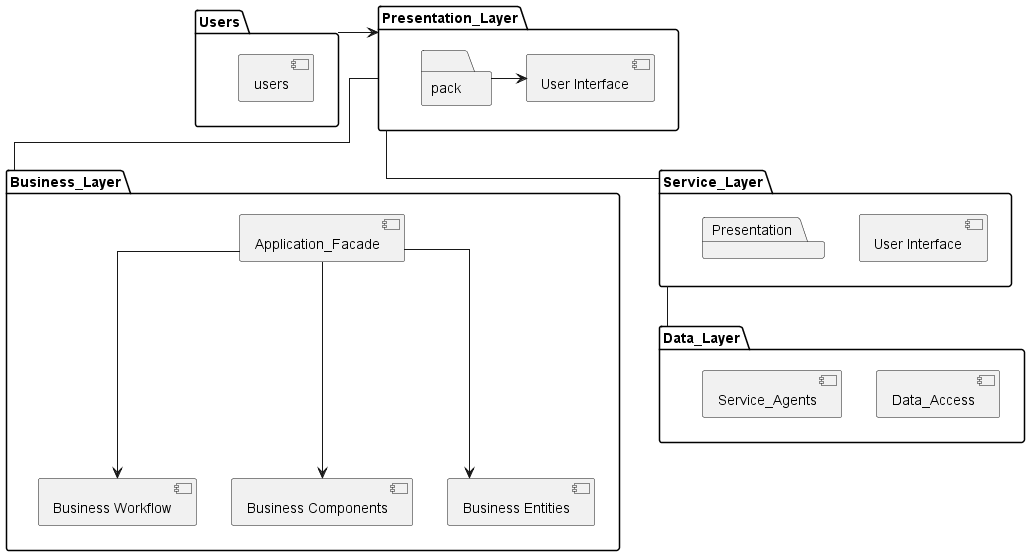

The diagram above was rendered by PlantUML. Its source (embedded in the PNG):
@startuml Package Diagram
package Users {
  [users]
}
package Presentation_Layer {
  package [User_Interface] as "User Interface"
  folder pack
 
}
package Service_Layer {
  package [User_Interface_2] as "User Interface"
  package Presentation
 
}
package Business_Layer {
  package [Application_Facade]
  package [Business Workflow]
  package [Business Components]
  package [Business Entities]
 
}
package Data_Layer{
 package [Data_Access]
 package [Service_Agents]
}
[Application_Facade]--->[Business Workflow]
[Application_Facade]--->[Business Components]
[Application_Facade]--->[Business Entities]
skinparam linetype polyline
skinparam linetype ortho
Users -right->Presentation_Layer
Presentation_Layer -down-Business_Layer
Presentation_Layer--Service_Layer
Service_Layer --Data_Layer
pack -right->[User_Interface]

@enduml